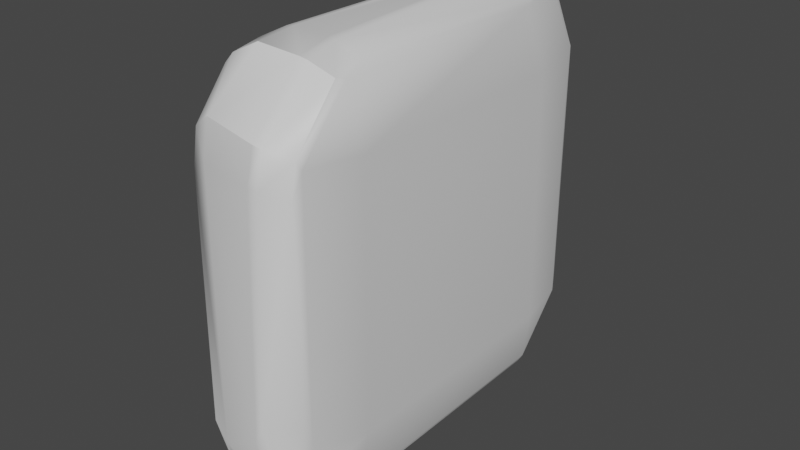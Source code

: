 # Source: stone_texture_pillar_4x4_sharp_1.blend  (saved by Blender 3.2.14; exported with 4.5.12 LTS)
import bpy
from mathutils import Matrix  # noqa: F401  (used for matrix-valued properties, if any)

bpy.ops.wm.read_factory_settings(use_empty=True)
scene = bpy.context.scene
scene.name = 'Scene'

# ---- collections
col_wall_1x4 = bpy.data.collections.new('wall 1x4'); scene.collection.children.link(col_wall_1x4)

# ---- materials (node trees are filled in below, after node groups)
mat_wall = bpy.data.materials.new('wall')
mat_wall.alpha_threshold = 0.0
mat_wall.use_transparent_shadow = False
mat_wall.line_color = (0.0, 0.0, 0.0, 1.0)

# ---- node groups
ng_auto_smooth = bpy.data.node_groups.new('Auto Smooth', 'GeometryNodeTree')
_s = ng_auto_smooth.interface.new_socket(name='Geometry', in_out='OUTPUT', socket_type='NodeSocketGeometry')
_s = ng_auto_smooth.interface.new_socket(name='Geometry', in_out='INPUT', socket_type='NodeSocketGeometry')
_s = ng_auto_smooth.interface.new_socket(name='Angle', in_out='INPUT', socket_type='NodeSocketFloat')
_s.subtype = 'ANGLE'
_s.min_value = 0.0
_s.max_value = 3.142
ng_auto_smooth.is_modifier = True
_N = ng_auto_smooth.nodes; _L = ng_auto_smooth.links
n0 = _N.new('NodeGroupOutput'); n0.name = 'Group Output'; n0.location = (480, -100)
n1 = _N.new('NodeGroupInput'); n1.name = 'Group Input'; n1.location = (-420, -300)
n2 = _N.new('NodeGroupInput'); n2.name = 'Group Input.001'; n2.location = (-60, -100)
n3 = _N.new('GeometryNodeSetShadeSmooth'); n3.name = 'Set Shade Smooth'; n3.location = (120, -100)
n3.domain = 'EDGE'
n4 = _N.new('GeometryNodeSetShadeSmooth'); n4.name = 'Set Shade Smooth.001'; n4.location = (300, -100)
n5 = _N.new('GeometryNodeInputMeshEdgeAngle'); n5.name = 'Edge Angle'; n5.location = (-420, -220)
n6 = _N.new('GeometryNodeInputEdgeSmooth'); n6.name = 'Is Edge Smooth'; n6.location = (-60, -160)
n7 = _N.new('GeometryNodeInputShadeSmooth'); n7.name = 'Is Face Smooth'; n7.location = (-240, -340)
n8 = _N.new('FunctionNodeBooleanMath'); n8.name = 'Boolean Math'; n8.location = (-60, -220)
n9 = _N.new('FunctionNodeCompare'); n9.name = 'Compare'; n9.location = (-240, -180)
n9.operation = 'LESS_EQUAL'
_L.new(n5.outputs[0], n9.inputs[0])
_L.new(n4.outputs[0], n0.inputs[0])
_L.new(n1.outputs[1], n9.inputs[1])
_L.new(n9.outputs[0], n8.inputs[0])
_L.new(n7.outputs[0], n8.inputs[1])
_L.new(n2.outputs[0], n3.inputs[0])
_L.new(n6.outputs[0], n3.inputs[1])
_L.new(n3.outputs[0], n4.inputs[0])
_L.new(n8.outputs[0], n3.inputs[2])
n0.is_active_output = True

# ---- material node trees
mat_wall.use_nodes = True; mat_wall.node_tree.nodes.clear()
_N = mat_wall.node_tree.nodes; _L = mat_wall.node_tree.links
n0 = _N.new('ShaderNodeOutputMaterial'); n0.name = 'Material Output'; n0.location = (300, 300)
n1 = _N.new('ShaderNodeBsdfPrincipled'); n1.name = 'Principled BSDF'; n1.location = (10, 300)
n1.distribution = 'GGX'
n1.subsurface_method = 'RANDOM_WALK_SKIN'
n1.inputs[2].default_value = 0.4
n1.inputs[3].default_value = 1.45
n1.inputs[27].default_value = (0.0, 0.0, 0.0, 1.0)
n1.inputs[28].default_value = 1.0
_L.new(n1.outputs[0], n0.inputs[0])
n0.is_active_output = True

# ---- world
world_world = bpy.data.worlds.new('World'); scene.world = world_world
world_world.use_nodes = True; world_world.node_tree.nodes.clear()
_N = world_world.node_tree.nodes; _L = world_world.node_tree.links
n0 = _N.new('ShaderNodeOutputWorld'); n0.name = 'World Output'; n0.location = (300, 300)
n1 = _N.new('ShaderNodeBackground'); n1.name = 'Background'; n1.location = (10, 300)
n1.inputs[0].default_value = (0.05088, 0.05088, 0.05088, 1.0)
_L.new(n1.outputs[0], n0.inputs[0])
n0.is_active_output = True
world_world.color = (0.05088, 0.05088, 0.05088)
world_world.use_sun_shadow = False
world_world.sun_shadow_jitter_overblur = 0.0

# ---- meshes
me_cube_005 = bpy.data.meshes.new('Cube.005')
me_cube_005.from_pydata([(1.0, 3.9, 4.0), (1.0, 3.9, -4.0), (1.0, -3.9, 4.0), (1.0, -3.9, -4.0), (-1.0, 3.9, 4.0), (-1.0, 3.9, -4.0), (-1.0, -3.9, 4.0), (-1.0, -3.9, -4.0), (1.0, 3.9, 3.844), (1.0, 3.9, -3.844), (-1.0, -3.9, -3.844), (-1.0, -3.9, 3.844), (1.0, -3.9, 3.844), (1.0, -3.9, -3.844), (-1.0, 3.9, -3.844), (-1.0, 3.9, 3.844), (-1.0, 3.425, -4.0), (-1.0, -3.425, -4.0), (1.0, 3.425, 4.0), (1.0, -3.425, 4.0), (-1.0, -3.425, 4.0), (-1.0, 3.425, 4.0), (1.0, -3.425, -4.0), (1.0, 3.425, -4.0), (1.0, 3.425, 3.844), (1.0, -3.425, 3.844), (1.0, 3.425, -3.844), (1.0, -3.425, -3.844), (-1.0, -3.425, 3.844), (-1.0, 3.425, 3.844), (-1.0, 3.425, -3.844), (-1.0, -3.425, -3.844)], [], [(29, 21, 4, 15), (3, 13, 10, 7), (25, 19, 2, 12), (15, 4, 0, 8), (11, 6, 20, 28), (0, 4, 21, 18), (5, 14, 9, 1), (12, 2, 6, 11), (17, 22, 3, 7), (15, 8, 9, 14), (8, 24, 26, 9), (11, 28, 31, 10), (12, 11, 10, 13), (25, 12, 13, 27), (22, 27, 13, 3), (29, 15, 14, 30), (5, 1, 23, 16), (19, 20, 6, 2), (1, 9, 26, 23), (16, 30, 14, 5), (8, 0, 18, 24), (27, 22, 23, 26), (29, 30, 31, 28), (25, 27, 26, 24), (30, 16, 17, 31), (19, 25, 24, 18), (21, 29, 28, 20), (22, 17, 16, 23), (20, 19, 18, 21), (7, 10, 31, 17)])
me_cube_005.polygons.foreach_set('use_smooth', [True] * 30)
_uv = me_cube_005.uv_layers.new(name='UVMap')
_uv.uv.foreach_set('vector', [0.6201, 0.2348, 0.625, 0.2348, 0.625, 0.25, 0.6201, 0.25, 0.375, 0.75, 0.3799, 0.75, 0.3799, 1.0, 0.375, 1.0, 0.6201, 0.7348, 0.625, 0.7348, 0.625, 0.75, 0.6201, 0.75, 0.6201, 0.25, 0.625, 0.25, 0.625, 0.5, 0.6201, 0.5, 0.6201, 0.0, 0.625, 0.0, 0.625, 0.01523, 0.6201, 0.01523, 0.625, 0.5, 0.875, 0.5, 0.875, 0.5152, 0.625, 0.5152, 0.375, 0.25, 0.3799, 0.25, 0.3799, 0.5, 0.375, 0.5, 0.6201, 0.75, 0.625, 0.75, 0.625, 1.0, 0.6201, 1.0, 0.125, 0.7348, 0.375, 0.7348, 0.375, 0.75, 0.125, 0.75, 0.6201, 0.25, 0.6201, 0.5, 0.3799, 0.5, 0.3799, 0.25, 0.6201, 0.5, 0.6201, 0.5152, 0.3799, 0.5152, 0.3799, 0.5, 0.6201, 0.0, 0.6201, 0.01523, 0.3799, 0.01523, 0.3799, 0.0, 0.6201, 0.75, 0.6201, 1.0, 0.3799, 1.0, 0.3799, 0.75, 0.6201, 0.7348, 0.6201, 0.75, 0.3799, 0.75, 0.3799, 0.7348, 0.375, 0.7348, 0.3799, 0.7348, 0.3799, 0.75, 0.375, 0.75, 0.6201, 0.2348, 0.6201, 0.25, 0.3799, 0.25, 0.3799, 0.2348, 0.125, 0.5, 0.375, 0.5, 0.375, 0.5152, 0.125, 0.5152, 0.625, 0.7348, 0.875, 0.7348, 0.875, 0.75, 0.625, 0.75, 0.375, 0.5, 0.3799, 0.5, 0.3799, 0.5152, 0.375, 0.5152, 0.375, 0.2348, 0.3799, 0.2348, 0.3799, 0.25, 0.375, 0.25, 0.6201, 0.5, 0.625, 0.5, 0.625, 0.5152, 0.6201, 0.5152, 0.3799, 0.7348, 0.375, 0.7348, 0.375, 0.5152, 0.3799, 0.5152, 0.6201, 0.2348, 0.3799, 0.2348, 0.3799, 0.01523, 0.6201, 0.01523, 0.6201, 0.7348, 0.3799, 0.7348, 0.3799, 0.5152, 0.6201, 0.5152, 0.3799, 0.2348, 0.375, 0.2348, 0.375, 0.01523, 0.3799, 0.01523, 0.625, 0.7348, 0.6201, 0.7348, 0.6201, 0.5152, 0.625, 0.5152, 0.625, 0.2348, 0.6201, 0.2348, 0.6201, 0.01523, 0.625, 0.01523, 0.375, 0.7348, 0.125, 0.7348, 0.125, 0.5152, 0.375, 0.5152, 0.875, 0.7348, 0.625, 0.7348, 0.625, 0.5152, 0.875, 0.5152, 0.375, 0.0, 0.3799, 0.0, 0.3799, 0.01523, 0.375, 0.01523])
me_cube_005.materials.append(mat_wall)
me_cube_005.use_mirror_vertex_groups = False
me_cube_005.update()

# ---- objects
ob_cube_005 = bpy.data.objects.new('Cube.005', me_cube_005)

# ---- transforms, parenting, visibility, modifiers, constraints
ob_cube_005.location = (0.0, 0.0, 0.0)
ob_cube_005.lock_rotations_4d = False
ob_cube_005.empty_display_type = 'ARROWS'
ob_cube_005.lineart.crease_threshold = 0.0
_m = ob_cube_005.modifiers.new('Subdivision', 'SUBSURF')
_m.levels = 6
_m = ob_cube_005.modifiers.new('Displace', 'DISPLACE')
_m.strength = 0.2
_m = ob_cube_005.modifiers.new('Displace.001', 'DISPLACE')
_m.mid_level = 0.1
_m.strength = 0.5
_m.texture_coords = 'GLOBAL'
_m = ob_cube_005.modifiers.new('Decimate', 'DECIMATE')
_m.ratio = 0.1
_m.use_collapse_triangulate = True
_m = ob_cube_005.modifiers.new('Decimate.001', 'DECIMATE')
_m.decimate_type = 'DISSOLVE'
_m.angle_limit = 0.2618
_m.use_dissolve_boundaries = True
_m = ob_cube_005.modifiers.new('Smooth', 'SMOOTH')
_m.iterations = 3
_m = ob_cube_005.modifiers.new('Bevel', 'BEVEL')
_m.width = 10.0
_m.width_pct = 10.0
_m.angle_limit = 0.3491
_m.offset_type = 'PERCENT'
_m.loop_slide = False
_m = ob_cube_005.modifiers.new('WeightedNormal', 'WEIGHTED_NORMAL')
_m.keep_sharp = True
_m = ob_cube_005.modifiers.new('Auto Smooth', 'NODES')
_m.node_group = ng_auto_smooth
_gi = [s.identifier for s in ng_auto_smooth.interface.items_tree if s.item_type == 'SOCKET' and s.in_out == 'INPUT']
_m[_gi[1]] = 0.5236  # Angle
_m = ob_cube_005.modifiers.new('Triangulate', 'TRIANGULATE')
_m.keep_custom_normals = True

# ---- collection membership
col_wall_1x4.objects.link(ob_cube_005)

# ---- scene / render settings (as saved in the file)
scene.frame_start = 1; scene.frame_end = 250; scene.frame_set(1)
scene.render.engine = 'BLENDER_EEVEE_NEXT'
scene.cycles.sampling_pattern = 'TABULATED_SOBOL'
scene.cycles.use_light_tree = False
scene.view_settings.view_transform = 'Filmic'
bpy.context.view_layer.update()

# ---- added for rendering (the .blend has no active camera and no usable light): camera, sun
cam_auto = bpy.data.cameras.new('AutoCamera')
cam_auto.lens = 50.0
cam_auto.sensor_width = 36.0
cam_auto.clip_end = 1000.0
ob_auto_camera = bpy.data.objects.new('AutoCamera', cam_auto)
scene.collection.objects.link(ob_auto_camera)
ob_auto_camera.location = (12.0677, -14.4826, 9.65355)
ob_auto_camera.rotation_euler = (1.09748, -7.21219e-08, 0.694738)
scene.camera = ob_auto_camera
light_auto_sun = bpy.data.lights.new('AutoSun', 'SUN')
light_auto_sun.energy = 3.0
light_auto_sun.angle = 0.0523599
ob_auto_sun = bpy.data.objects.new('AutoSun', light_auto_sun)
scene.collection.objects.link(ob_auto_sun)
ob_auto_sun.rotation_euler = (0.872665, 0.174533, 0.523599)
bpy.context.view_layer.update()
